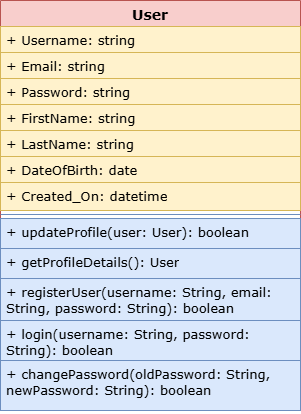

The diagram above was exported from draw.io. Its source (the exported page's mxGraphModel, read from the mxfile embedded in the PNG):
<mxGraphModel dx="1221" dy="608" grid="1" gridSize="10" guides="1" tooltips="1" connect="1" arrows="1" fold="1" page="1" pageScale="1" pageWidth="850" pageHeight="1100" math="0" shadow="0">
  <root>
    <mxCell id="0" />
    <mxCell id="1" parent="0" />
    <mxCell id="ms-0mF4iwylGH422fDsN-1" value="User" style="swimlane;fontStyle=1;align=center;verticalAlign=top;childLayout=stackLayout;horizontal=1;startSize=26;horizontalStack=0;resizeParent=1;resizeParentMax=0;resizeLast=0;collapsible=1;marginBottom=0;whiteSpace=wrap;html=1;fontSize=14;fontFamily=Verdana;fillColor=#f8cecc;strokeColor=#b85450;" parent="1" vertex="1">
      <mxGeometry x="90" y="850" width="300" height="410" as="geometry">
        <mxRectangle x="345" y="210" width="100" height="30" as="alternateBounds" />
      </mxGeometry>
    </mxCell>
    <mxCell id="ms-0mF4iwylGH422fDsN-8" value="+ Username: string&lt;div style=&quot;font-size: 13px;&quot;&gt;&lt;br style=&quot;font-size: 13px;&quot;&gt;&lt;/div&gt;&lt;div style=&quot;font-size: 13px;&quot;&gt;&lt;br style=&quot;font-size: 13px;&quot;&gt;&lt;/div&gt;&lt;div style=&quot;font-size: 13px;&quot;&gt;&lt;br style=&quot;font-size: 13px;&quot;&gt;&lt;/div&gt;" style="text;strokeColor=#d6b656;fillColor=#fff2cc;align=left;verticalAlign=top;spacingLeft=4;spacingRight=4;overflow=hidden;rotatable=0;points=[[0,0.5],[1,0.5]];portConstraint=eastwest;whiteSpace=wrap;html=1;fontSize=13;fontFamily=Verdana;" parent="ms-0mF4iwylGH422fDsN-1" vertex="1">
      <mxGeometry y="26" width="300" height="26" as="geometry" />
    </mxCell>
    <mxCell id="ms-0mF4iwylGH422fDsN-10" value="&lt;div style=&quot;font-size: 13px;&quot;&gt;+ Email: string&lt;/div&gt;" style="text;strokeColor=#d6b656;fillColor=#fff2cc;align=left;verticalAlign=top;spacingLeft=4;spacingRight=4;overflow=hidden;rotatable=0;points=[[0,0.5],[1,0.5]];portConstraint=eastwest;whiteSpace=wrap;html=1;fontSize=13;fontFamily=Verdana;" parent="ms-0mF4iwylGH422fDsN-1" vertex="1">
      <mxGeometry y="52" width="300" height="26" as="geometry" />
    </mxCell>
    <mxCell id="ms-0mF4iwylGH422fDsN-7" value="&lt;div style=&quot;font-size: 13px;&quot;&gt;+ Password: string&lt;/div&gt;" style="text;strokeColor=#d6b656;fillColor=#fff2cc;align=left;verticalAlign=top;spacingLeft=4;spacingRight=4;overflow=hidden;rotatable=0;points=[[0,0.5],[1,0.5]];portConstraint=eastwest;whiteSpace=wrap;html=1;fontSize=13;fontFamily=Verdana;" parent="ms-0mF4iwylGH422fDsN-1" vertex="1">
      <mxGeometry y="78" width="300" height="26" as="geometry" />
    </mxCell>
    <mxCell id="ms-0mF4iwylGH422fDsN-9" value="&lt;div style=&quot;font-size: 13px;&quot;&gt;+ FirstName: string&lt;/div&gt;" style="text;strokeColor=#d6b656;fillColor=#fff2cc;align=left;verticalAlign=top;spacingLeft=4;spacingRight=4;overflow=hidden;rotatable=0;points=[[0,0.5],[1,0.5]];portConstraint=eastwest;whiteSpace=wrap;html=1;fontSize=13;fontFamily=Verdana;" parent="ms-0mF4iwylGH422fDsN-1" vertex="1">
      <mxGeometry y="104" width="300" height="26" as="geometry" />
    </mxCell>
    <mxCell id="ms-0mF4iwylGH422fDsN-11" value="&lt;div style=&quot;font-size: 13px;&quot;&gt;+ LastName: string&lt;/div&gt;" style="text;strokeColor=#d6b656;fillColor=#fff2cc;align=left;verticalAlign=top;spacingLeft=4;spacingRight=4;overflow=hidden;rotatable=0;points=[[0,0.5],[1,0.5]];portConstraint=eastwest;whiteSpace=wrap;html=1;fontSize=13;fontFamily=Verdana;" parent="ms-0mF4iwylGH422fDsN-1" vertex="1">
      <mxGeometry y="130" width="300" height="26" as="geometry" />
    </mxCell>
    <mxCell id="ms-0mF4iwylGH422fDsN-12" value="&lt;div style=&quot;font-size: 13px;&quot;&gt;+ DateOfBirth: date&lt;/div&gt;" style="text;strokeColor=#d6b656;fillColor=#fff2cc;align=left;verticalAlign=top;spacingLeft=4;spacingRight=4;overflow=hidden;rotatable=0;points=[[0,0.5],[1,0.5]];portConstraint=eastwest;whiteSpace=wrap;html=1;fontSize=13;fontFamily=Verdana;" parent="ms-0mF4iwylGH422fDsN-1" vertex="1">
      <mxGeometry y="156" width="300" height="26" as="geometry" />
    </mxCell>
    <mxCell id="ms-0mF4iwylGH422fDsN-2" value="&lt;div style=&quot;font-size: 13px;&quot;&gt;+ Created_On: datetime&lt;/div&gt;" style="text;strokeColor=#d6b656;fillColor=#fff2cc;align=left;verticalAlign=top;spacingLeft=4;spacingRight=4;overflow=hidden;rotatable=0;points=[[0,0.5],[1,0.5]];portConstraint=eastwest;whiteSpace=wrap;html=1;fontSize=13;fontFamily=Verdana;" parent="ms-0mF4iwylGH422fDsN-1" vertex="1">
      <mxGeometry y="182" width="300" height="28" as="geometry" />
    </mxCell>
    <mxCell id="ms-0mF4iwylGH422fDsN-3" value="" style="line;strokeWidth=1;fillColor=#dae8fc;align=left;verticalAlign=middle;spacingTop=-1;spacingLeft=3;spacingRight=3;rotatable=0;labelPosition=right;points=[];portConstraint=eastwest;strokeColor=#6c8ebf;fontSize=13;fontFamily=Verdana;" parent="ms-0mF4iwylGH422fDsN-1" vertex="1">
      <mxGeometry y="210" width="300" height="8" as="geometry" />
    </mxCell>
    <mxCell id="ms-0mF4iwylGH422fDsN-13" value="+ updateProfile(user: User): boolean" style="text;strokeColor=#6c8ebf;fillColor=#dae8fc;align=left;verticalAlign=top;spacingLeft=4;spacingRight=4;overflow=hidden;rotatable=0;points=[[0,0.5],[1,0.5]];portConstraint=eastwest;whiteSpace=wrap;html=1;fontSize=13;fontFamily=Verdana;" parent="ms-0mF4iwylGH422fDsN-1" vertex="1">
      <mxGeometry y="218" width="300" height="30" as="geometry" />
    </mxCell>
    <mxCell id="ms-0mF4iwylGH422fDsN-16" value="+ getProfileDetails(): User" style="text;strokeColor=#6c8ebf;fillColor=#dae8fc;align=left;verticalAlign=top;spacingLeft=4;spacingRight=4;overflow=hidden;rotatable=0;points=[[0,0.5],[1,0.5]];portConstraint=eastwest;whiteSpace=wrap;html=1;fontSize=13;fontFamily=Verdana;" parent="ms-0mF4iwylGH422fDsN-1" vertex="1">
      <mxGeometry y="248" width="300" height="30" as="geometry" />
    </mxCell>
    <mxCell id="ms-0mF4iwylGH422fDsN-15" value="+ registerUser(username: String, email: String, password: String): boolean" style="text;strokeColor=#6c8ebf;fillColor=#dae8fc;align=left;verticalAlign=top;spacingLeft=4;spacingRight=4;overflow=hidden;rotatable=0;points=[[0,0.5],[1,0.5]];portConstraint=eastwest;whiteSpace=wrap;html=1;fontSize=13;fontFamily=Verdana;" parent="ms-0mF4iwylGH422fDsN-1" vertex="1">
      <mxGeometry y="278" width="300" height="42" as="geometry" />
    </mxCell>
    <mxCell id="ms-0mF4iwylGH422fDsN-14" value="+ login(username: String, password: String): boolean" style="text;strokeColor=#6c8ebf;fillColor=#dae8fc;align=left;verticalAlign=top;spacingLeft=4;spacingRight=4;overflow=hidden;rotatable=0;points=[[0,0.5],[1,0.5]];portConstraint=eastwest;whiteSpace=wrap;html=1;fontSize=13;fontFamily=Verdana;" parent="ms-0mF4iwylGH422fDsN-1" vertex="1">
      <mxGeometry y="320" width="300" height="40" as="geometry" />
    </mxCell>
    <mxCell id="ms-0mF4iwylGH422fDsN-4" value="+ changePassword(oldPassword: String, newPassword: String): boolean" style="text;strokeColor=#6c8ebf;fillColor=#dae8fc;align=left;verticalAlign=top;spacingLeft=4;spacingRight=4;overflow=hidden;rotatable=0;points=[[0,0.5],[1,0.5]];portConstraint=eastwest;whiteSpace=wrap;html=1;fontSize=13;fontFamily=Verdana;" parent="ms-0mF4iwylGH422fDsN-1" vertex="1">
      <mxGeometry y="360" width="300" height="50" as="geometry" />
    </mxCell>
  </root>
</mxGraphModel>